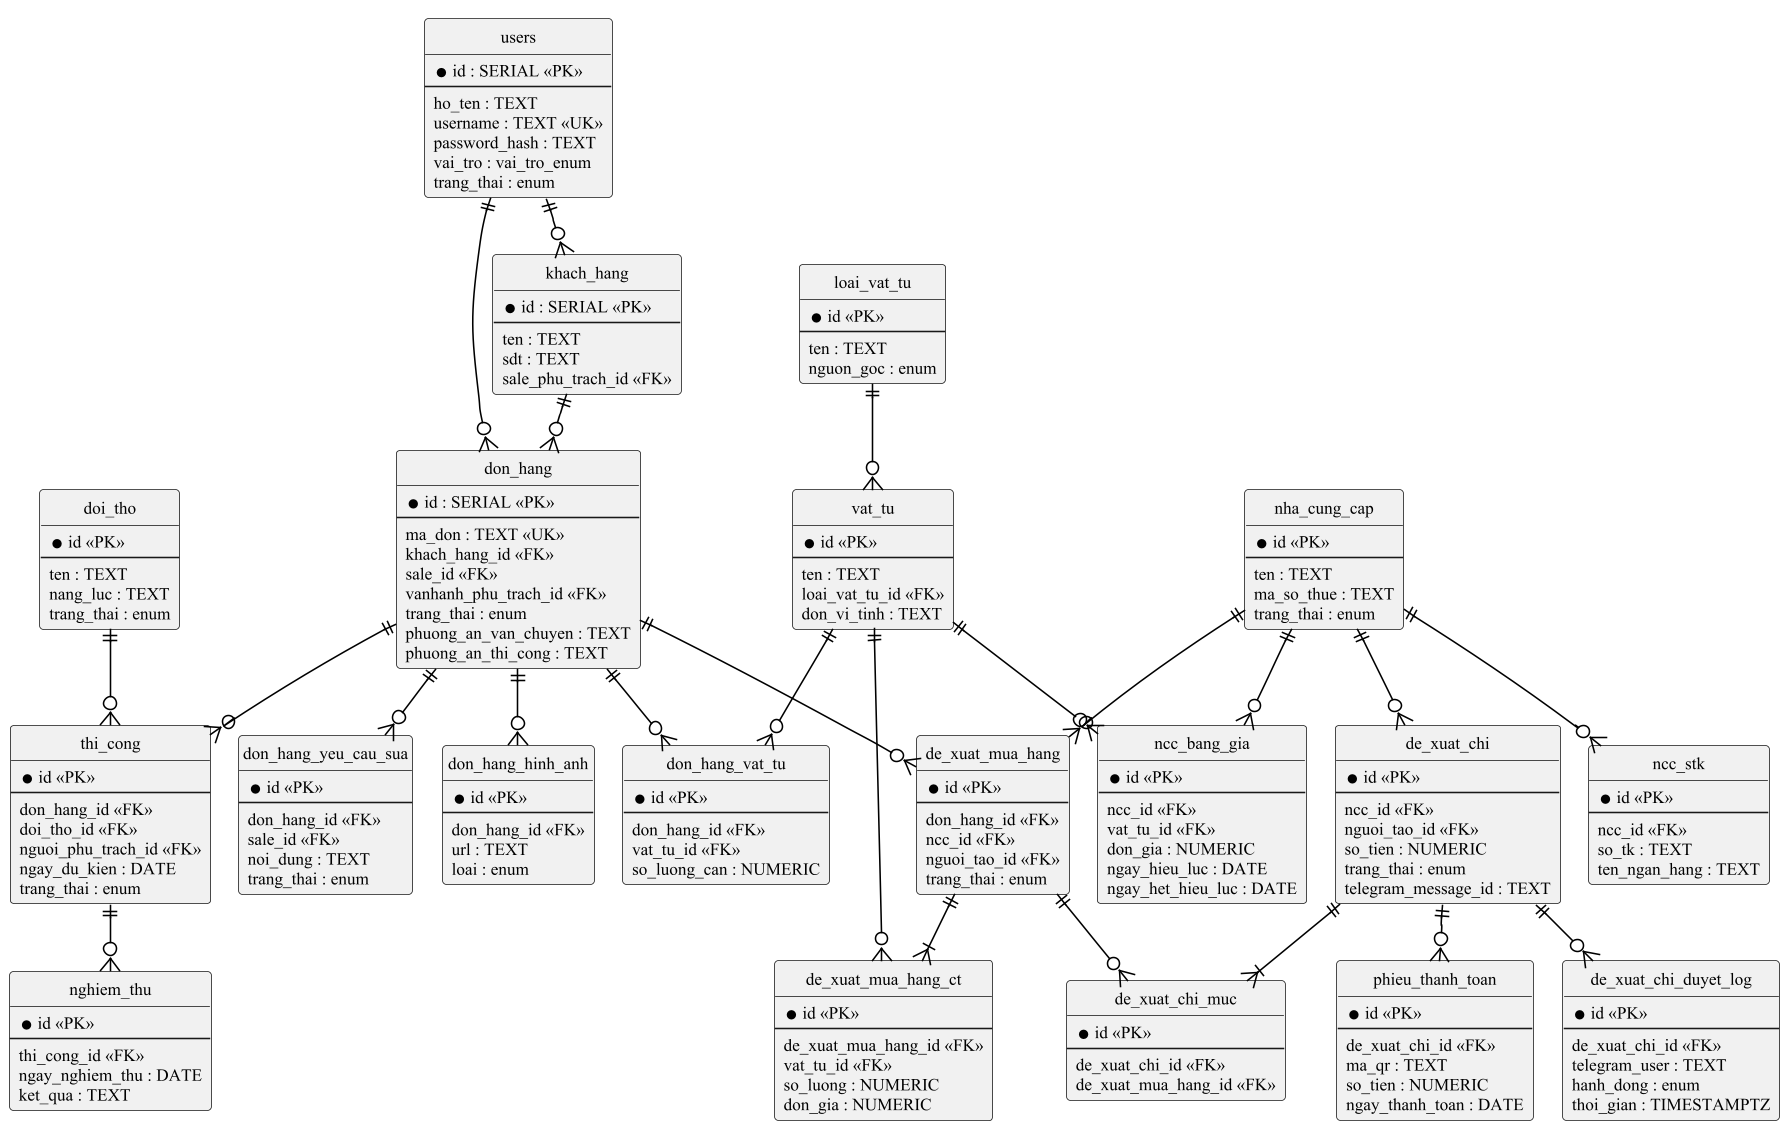

The diagram above was rendered by PlantUML. Its source (embedded in the PNG):
@startuml erd
!include style.iuml
hide circle
skinparam linetype ortho
skinparam defaultFontSize 11

entity users {
  * id : SERIAL <<PK>>
  --
  ho_ten : TEXT
  username : TEXT <<UK>>
  password_hash : TEXT
  vai_tro : vai_tro_enum
  trang_thai : enum
}
entity khach_hang {
  * id : SERIAL <<PK>>
  --
  ten : TEXT
  sdt : TEXT
  sale_phu_trach_id <<FK>>
}
entity don_hang {
  * id : SERIAL <<PK>>
  --
  ma_don : TEXT <<UK>>
  khach_hang_id <<FK>>
  sale_id <<FK>>
  vanhanh_phu_trach_id <<FK>>
  trang_thai : enum
  phuong_an_van_chuyen : TEXT
  phuong_an_thi_cong : TEXT
}
entity don_hang_hinh_anh {
  * id <<PK>>
  --
  don_hang_id <<FK>>
  url : TEXT
  loai : enum
}
entity don_hang_yeu_cau_sua {
  * id <<PK>>
  --
  don_hang_id <<FK>>
  sale_id <<FK>>
  noi_dung : TEXT
  trang_thai : enum
}
entity loai_vat_tu {
  * id <<PK>>
  --
  ten : TEXT
  nguon_goc : enum
}
entity vat_tu {
  * id <<PK>>
  --
  ten : TEXT
  loai_vat_tu_id <<FK>>
  don_vi_tinh : TEXT
}
entity don_hang_vat_tu {
  * id <<PK>>
  --
  don_hang_id <<FK>>
  vat_tu_id <<FK>>
  so_luong_can : NUMERIC
}
entity nha_cung_cap {
  * id <<PK>>
  --
  ten : TEXT
  ma_so_thue : TEXT
  trang_thai : enum
}
entity ncc_stk {
  * id <<PK>>
  --
  ncc_id <<FK>>
  so_tk : TEXT
  ten_ngan_hang : TEXT
}
entity ncc_bang_gia {
  * id <<PK>>
  --
  ncc_id <<FK>>
  vat_tu_id <<FK>>
  don_gia : NUMERIC
  ngay_hieu_luc : DATE
  ngay_het_hieu_luc : DATE
}
entity de_xuat_mua_hang {
  * id <<PK>>
  --
  don_hang_id <<FK>>
  ncc_id <<FK>>
  nguoi_tao_id <<FK>>
  trang_thai : enum
}
entity de_xuat_mua_hang_ct {
  * id <<PK>>
  --
  de_xuat_mua_hang_id <<FK>>
  vat_tu_id <<FK>>
  so_luong : NUMERIC
  don_gia : NUMERIC
}
entity doi_tho {
  * id <<PK>>
  --
  ten : TEXT
  nang_luc : TEXT
  trang_thai : enum
}
entity thi_cong {
  * id <<PK>>
  --
  don_hang_id <<FK>>
  doi_tho_id <<FK>>
  nguoi_phu_trach_id <<FK>>
  ngay_du_kien : DATE
  trang_thai : enum
}
entity nghiem_thu {
  * id <<PK>>
  --
  thi_cong_id <<FK>>
  ngay_nghiem_thu : DATE
  ket_qua : TEXT
}
entity de_xuat_chi {
  * id <<PK>>
  --
  ncc_id <<FK>>
  nguoi_tao_id <<FK>>
  so_tien : NUMERIC
  trang_thai : enum
  telegram_message_id : TEXT
}
entity de_xuat_chi_muc {
  * id <<PK>>
  --
  de_xuat_chi_id <<FK>>
  de_xuat_mua_hang_id <<FK>>
}
entity de_xuat_chi_duyet_log {
  * id <<PK>>
  --
  de_xuat_chi_id <<FK>>
  telegram_user : TEXT
  hanh_dong : enum
  thoi_gian : TIMESTAMPTZ
}
entity phieu_thanh_toan {
  * id <<PK>>
  --
  de_xuat_chi_id <<FK>>
  ma_qr : TEXT
  so_tien : NUMERIC
  ngay_thanh_toan : DATE
}

users ||--o{ khach_hang
users ||--o{ don_hang
khach_hang ||--o{ don_hang
don_hang ||--o{ don_hang_hinh_anh
don_hang ||--o{ don_hang_yeu_cau_sua
don_hang ||--o{ don_hang_vat_tu
don_hang ||--o{ de_xuat_mua_hang
don_hang ||--o{ thi_cong
loai_vat_tu ||--o{ vat_tu
vat_tu ||--o{ don_hang_vat_tu
vat_tu ||--o{ ncc_bang_gia
vat_tu ||--o{ de_xuat_mua_hang_ct
nha_cung_cap ||--o{ ncc_stk
nha_cung_cap ||--o{ ncc_bang_gia
nha_cung_cap ||--o{ de_xuat_mua_hang
nha_cung_cap ||--o{ de_xuat_chi
de_xuat_mua_hang ||--|{ de_xuat_mua_hang_ct
de_xuat_mua_hang ||--o{ de_xuat_chi_muc
doi_tho ||--o{ thi_cong
thi_cong ||--o{ nghiem_thu
de_xuat_chi ||--|{ de_xuat_chi_muc
de_xuat_chi ||--o{ de_xuat_chi_duyet_log
de_xuat_chi ||--o{ phieu_thanh_toan
@enduml